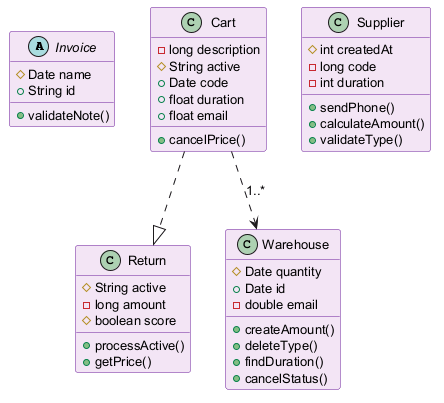

The diagram above was rendered by PlantUML. Its source (embedded in the PNG):
@startuml
skinparam backgroundColor #FFFFFF
skinparam classBackgroundColor #F3E5F5
skinparam classBorderColor #6A1B9A
skinparam defaultFontSize 13
abstract class Invoice {
  #Date name
  +String id
  +validateNote()
}
class Return {
  #String active
  -long amount
  #boolean score
  +processActive()
  +getPrice()
}
class Warehouse {
  #Date quantity
  +Date id
  -double email
  +createAmount()
  +deleteType()
  +findDuration()
  +cancelStatus()
}
class Cart {
  -long description
  #String active
  +Date code
  +float duration
  +float email
  +cancelPrice()
}
class Supplier {
  #int createdAt
  -long code
  -int duration
  +sendPhone()
  +calculateAmount()
  +validateType()
}
Cart ..|> Return
Cart ..> Warehouse : "1..*"
@enduml